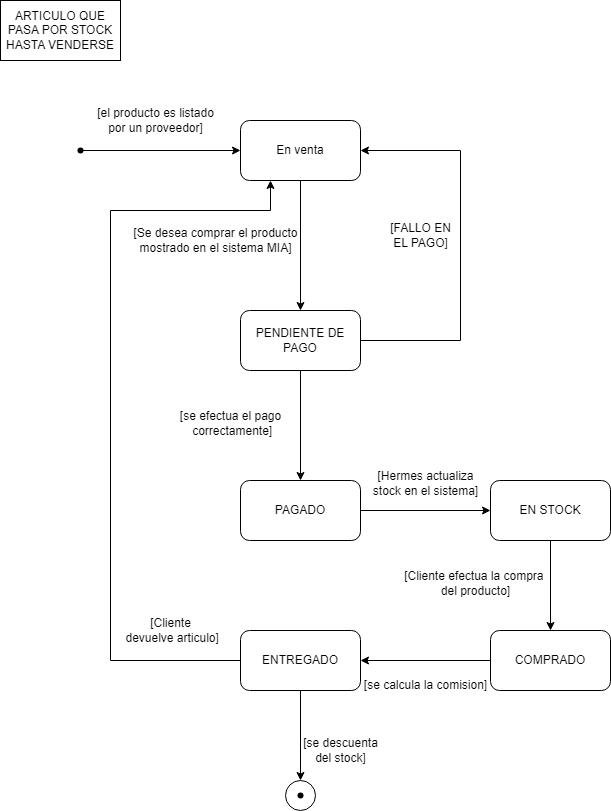

The diagram above was exported from draw.io. Its source (the exported page's mxGraphModel, read from the mxfile embedded in the PNG):
<mxGraphModel dx="1050" dy="542" grid="1" gridSize="10" guides="1" tooltips="1" connect="1" arrows="1" fold="1" page="1" pageScale="1" pageWidth="827" pageHeight="1169" math="0" shadow="0">
  <root>
    <mxCell id="0" />
    <mxCell id="1" parent="0" />
    <mxCell id="Mt0jzTXg7hAGp1emXVXZ-1" value="" style="shape=waypoint;sketch=0;fillStyle=solid;size=6;pointerEvents=1;points=[];fillColor=none;resizable=0;rotatable=0;perimeter=centerPerimeter;snapToPoint=1;" parent="1" vertex="1">
      <mxGeometry x="80" y="150" width="20" height="20" as="geometry" />
    </mxCell>
    <mxCell id="Mt0jzTXg7hAGp1emXVXZ-2" value="En venta" style="rounded=1;whiteSpace=wrap;html=1;" parent="1" vertex="1">
      <mxGeometry x="250" y="130" width="120" height="60" as="geometry" />
    </mxCell>
    <mxCell id="Mt0jzTXg7hAGp1emXVXZ-4" value="ARTICULO QUE PASA POR STOCK HASTA VENDERSE" style="rounded=0;whiteSpace=wrap;html=1;" parent="1" vertex="1">
      <mxGeometry x="10" y="10" width="120" height="60" as="geometry" />
    </mxCell>
    <mxCell id="Mt0jzTXg7hAGp1emXVXZ-5" value="" style="endArrow=classic;html=1;rounded=0;exitX=1.02;exitY=0.6;exitDx=0;exitDy=0;exitPerimeter=0;entryX=0;entryY=0.5;entryDx=0;entryDy=0;" parent="1" source="Mt0jzTXg7hAGp1emXVXZ-1" target="Mt0jzTXg7hAGp1emXVXZ-2" edge="1">
      <mxGeometry width="50" height="50" relative="1" as="geometry">
        <mxPoint x="490" y="350" as="sourcePoint" />
        <mxPoint x="540" y="300" as="targetPoint" />
      </mxGeometry>
    </mxCell>
    <mxCell id="Mt0jzTXg7hAGp1emXVXZ-6" value="[el producto es listado&lt;br&gt;por un proveedor]" style="text;html=1;align=center;verticalAlign=middle;resizable=0;points=[];autosize=1;strokeColor=none;fillColor=none;" parent="1" vertex="1">
      <mxGeometry x="95" y="110" width="140" height="40" as="geometry" />
    </mxCell>
    <mxCell id="Mt0jzTXg7hAGp1emXVXZ-7" value="" style="endArrow=classic;html=1;rounded=0;exitX=0.5;exitY=1;exitDx=0;exitDy=0;entryX=0.5;entryY=0;entryDx=0;entryDy=0;" parent="1" source="Mt0jzTXg7hAGp1emXVXZ-2" target="Mt0jzTXg7hAGp1emXVXZ-8" edge="1">
      <mxGeometry width="50" height="50" relative="1" as="geometry">
        <mxPoint x="470" y="400" as="sourcePoint" />
        <mxPoint x="310" y="330" as="targetPoint" />
      </mxGeometry>
    </mxCell>
    <mxCell id="Mt0jzTXg7hAGp1emXVXZ-8" value="PENDIENTE DE PAGO" style="rounded=1;whiteSpace=wrap;html=1;" parent="1" vertex="1">
      <mxGeometry x="250" y="320" width="120" height="60" as="geometry" />
    </mxCell>
    <mxCell id="Mt0jzTXg7hAGp1emXVXZ-9" value="[Se desea comprar el producto &lt;br&gt;mostrado en el sistema MIA]" style="text;html=1;align=center;verticalAlign=middle;resizable=0;points=[];autosize=1;strokeColor=none;fillColor=none;" parent="1" vertex="1">
      <mxGeometry x="130" y="230" width="190" height="40" as="geometry" />
    </mxCell>
    <mxCell id="Mt0jzTXg7hAGp1emXVXZ-10" value="PAGADO" style="rounded=1;whiteSpace=wrap;html=1;" parent="1" vertex="1">
      <mxGeometry x="250" y="490" width="120" height="60" as="geometry" />
    </mxCell>
    <mxCell id="Mt0jzTXg7hAGp1emXVXZ-11" value="" style="endArrow=classic;html=1;rounded=0;exitX=0.5;exitY=1;exitDx=0;exitDy=0;entryX=0.5;entryY=0;entryDx=0;entryDy=0;" parent="1" source="Mt0jzTXg7hAGp1emXVXZ-8" target="Mt0jzTXg7hAGp1emXVXZ-10" edge="1">
      <mxGeometry width="50" height="50" relative="1" as="geometry">
        <mxPoint x="470" y="400" as="sourcePoint" />
        <mxPoint x="520" y="350" as="targetPoint" />
      </mxGeometry>
    </mxCell>
    <mxCell id="Mt0jzTXg7hAGp1emXVXZ-12" value="[se efectua el pago&lt;br&gt;&amp;nbsp;correctamente]" style="text;html=1;align=center;verticalAlign=middle;resizable=0;points=[];autosize=1;strokeColor=none;fillColor=none;" parent="1" vertex="1">
      <mxGeometry x="180" y="413" width="120" height="40" as="geometry" />
    </mxCell>
    <mxCell id="Mt0jzTXg7hAGp1emXVXZ-13" value="" style="endArrow=classic;html=1;rounded=0;exitX=1;exitY=0.5;exitDx=0;exitDy=0;entryX=1;entryY=0.5;entryDx=0;entryDy=0;" parent="1" source="Mt0jzTXg7hAGp1emXVXZ-8" target="Mt0jzTXg7hAGp1emXVXZ-2" edge="1">
      <mxGeometry width="50" height="50" relative="1" as="geometry">
        <mxPoint x="470" y="300" as="sourcePoint" />
        <mxPoint x="520" y="250" as="targetPoint" />
        <Array as="points">
          <mxPoint x="470" y="350" />
          <mxPoint x="470" y="160" />
        </Array>
      </mxGeometry>
    </mxCell>
    <mxCell id="Mt0jzTXg7hAGp1emXVXZ-14" value="[FALLO EN &lt;br&gt;EL PAGO]" style="text;html=1;align=center;verticalAlign=middle;resizable=0;points=[];autosize=1;strokeColor=none;fillColor=none;" parent="1" vertex="1">
      <mxGeometry x="390" y="225" width="80" height="40" as="geometry" />
    </mxCell>
    <mxCell id="Mt0jzTXg7hAGp1emXVXZ-15" value="EN STOCK" style="rounded=1;whiteSpace=wrap;html=1;" parent="1" vertex="1">
      <mxGeometry x="500" y="490" width="120" height="60" as="geometry" />
    </mxCell>
    <mxCell id="Mt0jzTXg7hAGp1emXVXZ-16" value="" style="endArrow=classic;html=1;rounded=0;exitX=1;exitY=0.5;exitDx=0;exitDy=0;entryX=0;entryY=0.5;entryDx=0;entryDy=0;" parent="1" source="Mt0jzTXg7hAGp1emXVXZ-10" target="Mt0jzTXg7hAGp1emXVXZ-15" edge="1">
      <mxGeometry width="50" height="50" relative="1" as="geometry">
        <mxPoint x="470" y="500" as="sourcePoint" />
        <mxPoint x="520" y="450" as="targetPoint" />
      </mxGeometry>
    </mxCell>
    <mxCell id="Mt0jzTXg7hAGp1emXVXZ-17" value="[Hermes actualiza&lt;br&gt;stock en el sistema]" style="text;html=1;align=center;verticalAlign=middle;resizable=0;points=[];autosize=1;strokeColor=none;fillColor=none;" parent="1" vertex="1">
      <mxGeometry x="370" y="473" width="130" height="40" as="geometry" />
    </mxCell>
    <mxCell id="Mt0jzTXg7hAGp1emXVXZ-18" value="" style="endArrow=classic;html=1;rounded=0;exitX=0.5;exitY=1;exitDx=0;exitDy=0;entryX=0.5;entryY=0;entryDx=0;entryDy=0;" parent="1" source="Mt0jzTXg7hAGp1emXVXZ-15" target="Mt0jzTXg7hAGp1emXVXZ-19" edge="1">
      <mxGeometry width="50" height="50" relative="1" as="geometry">
        <mxPoint x="530" y="610" as="sourcePoint" />
        <mxPoint x="560" y="630" as="targetPoint" />
      </mxGeometry>
    </mxCell>
    <mxCell id="Mt0jzTXg7hAGp1emXVXZ-19" value="COMPRADO" style="rounded=1;whiteSpace=wrap;html=1;" parent="1" vertex="1">
      <mxGeometry x="500" y="640" width="120" height="60" as="geometry" />
    </mxCell>
    <mxCell id="Mt0jzTXg7hAGp1emXVXZ-20" value="[Cliente efectua la compra&amp;nbsp;&lt;br&gt;del producto]" style="text;html=1;align=center;verticalAlign=middle;resizable=0;points=[];autosize=1;strokeColor=none;fillColor=none;" parent="1" vertex="1">
      <mxGeometry x="400" y="573" width="170" height="40" as="geometry" />
    </mxCell>
    <mxCell id="Mt0jzTXg7hAGp1emXVXZ-21" value="" style="endArrow=classic;html=1;rounded=0;exitX=0;exitY=0.5;exitDx=0;exitDy=0;entryX=1;entryY=0.5;entryDx=0;entryDy=0;" parent="1" source="Mt0jzTXg7hAGp1emXVXZ-19" target="Mt0jzTXg7hAGp1emXVXZ-23" edge="1">
      <mxGeometry width="50" height="50" relative="1" as="geometry">
        <mxPoint x="480" y="670" as="sourcePoint" />
        <mxPoint x="360" y="670" as="targetPoint" />
      </mxGeometry>
    </mxCell>
    <mxCell id="Mt0jzTXg7hAGp1emXVXZ-22" value="[se calcula la comision]&lt;br&gt;" style="text;html=1;align=center;verticalAlign=middle;resizable=0;points=[];autosize=1;strokeColor=none;fillColor=none;" parent="1" vertex="1">
      <mxGeometry x="360" y="680" width="150" height="30" as="geometry" />
    </mxCell>
    <mxCell id="Mt0jzTXg7hAGp1emXVXZ-23" value="ENTREGADO" style="rounded=1;whiteSpace=wrap;html=1;" parent="1" vertex="1">
      <mxGeometry x="250" y="640" width="120" height="60" as="geometry" />
    </mxCell>
    <mxCell id="Mt0jzTXg7hAGp1emXVXZ-26" value="" style="ellipse;whiteSpace=wrap;html=1;" parent="1" vertex="1">
      <mxGeometry x="295" y="790" width="30" height="30" as="geometry" />
    </mxCell>
    <mxCell id="Mt0jzTXg7hAGp1emXVXZ-27" value="" style="shape=waypoint;sketch=0;fillStyle=solid;size=6;pointerEvents=1;points=[];fillColor=none;resizable=0;rotatable=0;perimeter=centerPerimeter;snapToPoint=1;" parent="1" vertex="1">
      <mxGeometry x="300" y="795" width="20" height="20" as="geometry" />
    </mxCell>
    <mxCell id="Mt0jzTXg7hAGp1emXVXZ-28" value="" style="endArrow=classic;html=1;rounded=0;exitX=0.5;exitY=1;exitDx=0;exitDy=0;entryX=0.5;entryY=0;entryDx=0;entryDy=0;" parent="1" source="Mt0jzTXg7hAGp1emXVXZ-23" target="Mt0jzTXg7hAGp1emXVXZ-26" edge="1">
      <mxGeometry width="50" height="50" relative="1" as="geometry">
        <mxPoint x="370" y="730" as="sourcePoint" />
        <mxPoint x="370" y="840" as="targetPoint" />
      </mxGeometry>
    </mxCell>
    <mxCell id="Mt0jzTXg7hAGp1emXVXZ-29" value="[se descuenta &lt;br&gt;del stock]" style="text;html=1;align=center;verticalAlign=middle;resizable=0;points=[];autosize=1;strokeColor=none;fillColor=none;" parent="1" vertex="1">
      <mxGeometry x="300" y="740" width="100" height="40" as="geometry" />
    </mxCell>
    <mxCell id="MCNhqizYbPpCFJN47T9b-1" value="" style="endArrow=classic;html=1;rounded=0;exitX=0;exitY=0.5;exitDx=0;exitDy=0;entryX=0.25;entryY=1;entryDx=0;entryDy=0;" edge="1" parent="1" source="Mt0jzTXg7hAGp1emXVXZ-23" target="Mt0jzTXg7hAGp1emXVXZ-2">
      <mxGeometry width="50" height="50" relative="1" as="geometry">
        <mxPoint x="230" y="540" as="sourcePoint" />
        <mxPoint x="280" y="490" as="targetPoint" />
        <Array as="points">
          <mxPoint x="120" y="670" />
          <mxPoint x="120" y="220" />
          <mxPoint x="280" y="220" />
        </Array>
      </mxGeometry>
    </mxCell>
    <mxCell id="MCNhqizYbPpCFJN47T9b-2" value="[Cliente&lt;br&gt;&amp;nbsp;devuelve articulo]" style="text;html=1;align=center;verticalAlign=middle;resizable=0;points=[];autosize=1;strokeColor=none;fillColor=none;" vertex="1" parent="1">
      <mxGeometry x="120" y="620" width="120" height="40" as="geometry" />
    </mxCell>
  </root>
</mxGraphModel>